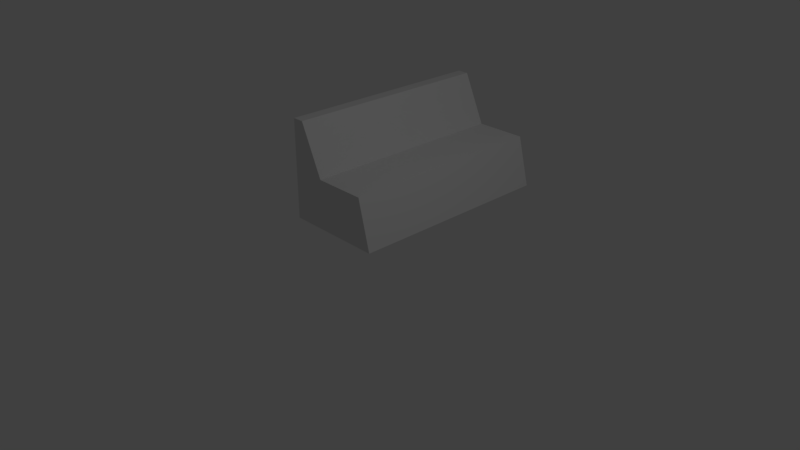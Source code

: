 # Source: bench-blend.blend  (saved by Blender 2.79.0; exported with 4.5.12 LTS)
import bpy
from mathutils import Matrix  # noqa: F401  (used for matrix-valued properties, if any)

bpy.ops.wm.read_factory_settings(use_empty=True)
scene = bpy.context.scene
scene.name = 'Scene'

# ---- collections
col_collection_1 = bpy.data.collections.new('Collection 1'); scene.collection.children.link(col_collection_1)

# ---- materials (node trees are filled in below, after node groups)
mat_material = bpy.data.materials.new('Material')
mat_material.alpha_threshold = 0.0
mat_material.use_transparent_shadow = False
mat_material.roughness = 0.5
mat_material.line_color = (0.0, 0.0, 0.0, 1.0)

# ---- material node trees

# ---- world
world_world = bpy.data.worlds.new('World'); scene.world = world_world
world_world.color = (0.05088, 0.05088, 0.05088)
world_world.use_sun_shadow = False
world_world.sun_shadow_jitter_overblur = 0.0
world_world.cycles.sampling_method = 'MANUAL'

# ---- cameras
cam_camera = bpy.data.cameras.new('Camera')
cam_camera.clip_end = 100.0
cam_camera.lens = 35.0
cam_camera.sensor_width = 32.0
cam_camera.sensor_height = 18.0
cam_camera.ortho_scale = 7.314
cam_camera.dof.focus_distance = 0.0
cam_camera.dof.aperture_fstop = 128.0

# ---- lights
light_lamp = bpy.data.lights.new('Lamp', 'POINT')
light_lamp.transmission_factor = 0.0
light_lamp.cutoff_distance = 30.0
light_lamp.energy = 100.0
light_lamp.shadow_buffer_clip_start = 1.001
light_lamp.shadow_soft_size = 0.1
light_lamp.shadow_maximum_resolution = 0.006
light_lamp.use_absolute_resolution = True

# ---- meshes
me_cube = bpy.data.meshes.new('Cube')
me_cube.from_pydata([(-1.292, -8.713e-08, 1.462), (0.0, 0.0, 0.0), (-1.462, 1.307e-07, 0.0), (-1.462, 2.614e-07, 1.462), (-0.1878, -1.743e-07, 0.7309), (-0.9543, 0.0, 0.7309), (-1.292, 3.171, 1.462), (0.0, 3.171, 0.0), (-1.462, 3.171, 0.0), (-1.462, 3.171, 1.462), (-0.1878, 3.171, 0.7309), (-0.9543, 3.171, 0.7309)], [], [(4, 5, 0, 3, 2, 1), (10, 7, 8, 9, 6, 11), (0, 6, 9, 3), (2, 8, 7, 1), (5, 11, 6, 0), (1, 7, 10, 4), (3, 9, 8, 2), (4, 10, 11, 5)])
me_cube.materials.append(mat_material)
me_cube.use_remesh_preserve_volume = False
me_cube.use_remesh_preserve_attributes = False
me_cube.use_mirror_vertex_groups = False
me_cube.update()

# ---- objects
ob_cube = bpy.data.objects.new('Cube', me_cube)
ob_lamp = bpy.data.objects.new('Lamp', light_lamp)
ob_camera = bpy.data.objects.new('Camera', cam_camera)

# ---- transforms, parenting, visibility, modifiers, constraints
ob_cube.location = (0.0, 0.0, 0.0)
ob_cube.lock_rotations_4d = False
ob_cube.empty_display_type = 'ARROWS'
ob_cube.lineart.crease_threshold = 0.0
ob_lamp.location = (4.076, 1.005, 5.904)
ob_lamp.rotation_euler = (0.6503, 0.05522, 1.866)
ob_lamp.lock_rotations_4d = False
ob_lamp.empty_display_type = 'ARROWS'
ob_lamp.color = (0.0, 0.0, 0.0, 0.0)
ob_lamp.lineart.crease_threshold = 0.0
ob_camera.location = (7.481, -6.508, 5.344)
ob_camera.rotation_euler = (1.109, 0.0, 0.8149)
ob_camera.lock_rotations_4d = False
ob_camera.empty_display_type = 'ARROWS'
ob_camera.color = (0.0, 0.0, 0.0, 0.0)
ob_camera.display_type = 'WIRE'
ob_camera.lineart.crease_threshold = 0.0

# ---- collection membership
col_collection_1.objects.link(ob_cube)
col_collection_1.objects.link(ob_lamp)
col_collection_1.objects.link(ob_camera)

# ---- scene / render settings (as saved in the file)
scene.camera = ob_camera
scene.frame_start = 1; scene.frame_end = 250; scene.frame_set(1)
scene.render.engine = 'BLENDER_EEVEE_NEXT'
scene.render.resolution_percentage = 50
scene.render.dither_intensity = 0.0
scene.cycles.use_denoising = False
scene.cycles.samples = 128
scene.cycles.sampling_pattern = 'TABULATED_SOBOL'
scene.cycles.use_adaptive_sampling = False
scene.cycles.use_light_tree = False
scene.cycles.blur_glossy = 0.0
scene.cycles.sample_clamp_indirect = 0.0
scene.view_settings.view_transform = 'Standard'
bpy.context.view_layer.update()
